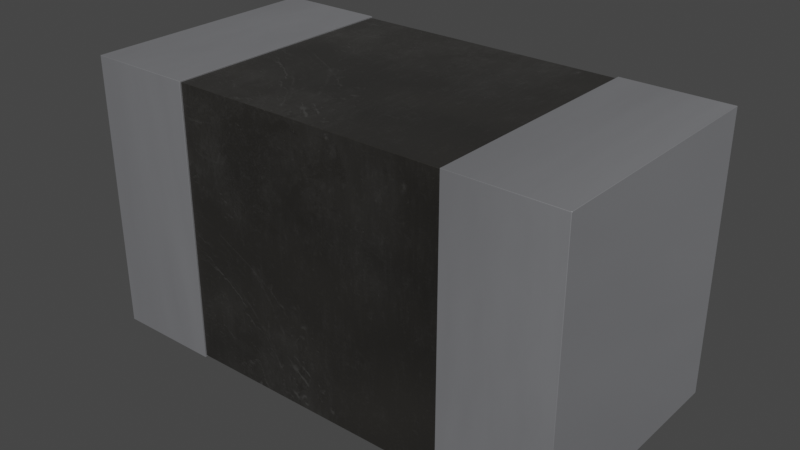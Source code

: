 # Source: INDC1608X100N.blend  (saved by Blender 4.1.23; exported with 4.5.12 LTS)
import bpy
from mathutils import Matrix  # noqa: F401  (used for matrix-valued properties, if any)

bpy.ops.wm.read_factory_settings(use_empty=True)
scene = bpy.context.scene
scene.name = 'Scene'

# ---- collections
col_collection = bpy.data.collections.new('Collection'); scene.collection.children.link(col_collection)

# ---- images (referenced by path relative to the original .blend; pixels are not part of the script)
import os
ASSET_DIR = os.environ.get("B2B_ASSET_DIR", "")  # directory of the original .blend (textures are referenced by path, not embedded)
HERE = os.path.dirname(os.path.abspath(__file__))  # packed textures are extracted next to this script under _unpacked/

def load_image(name, relpath, width, height, colorspace="sRGB"):
    """Load a texture the original file referenced (path relative to the .blend, or extracted next to this script)."""
    p = next((c for c in (os.path.join(HERE, relpath), os.path.join(ASSET_DIR, relpath)) if relpath and os.path.exists(c)), "")
    if p:
        img = bpy.data.images.load(p, check_existing=True)
        img.name = name
    else:  # same state as the original file: an image datablock whose file is absent (Cycles renders it pink)
        img = bpy.data.images.new(name, width, height)
        img.source = "FILE"
        img.filepath = "//" + (relpath or name)
    img.colorspace_settings.name = colorspace
    return img
img_dark_brown_metal_roughness2_png = load_image('dark-brown-metal-roughness2.png', '_unpacked/dark-brown-metal-roughness2.b15d59e3.png', 2048, 2048, 'sRGB')

# ---- materials (node trees are filled in below, after node groups)
mat_metal_pins = bpy.data.materials.new('metal_pins')
mat_metal_pins.use_transparent_shadow = False
mat_metal_pins.preview_render_type = 'CUBE'
mat_inductor_ceramic_2 = bpy.data.materials.new('inductor_ceramic_2')
mat_inductor_ceramic_2.use_transparent_shadow = False
mat_inductor_ceramic_2.preview_render_type = 'CUBE'

# ---- material node trees
mat_metal_pins.use_nodes = True; mat_metal_pins.node_tree.nodes.clear()
_N = mat_metal_pins.node_tree.nodes; _L = mat_metal_pins.node_tree.links
n0 = _N.new('ShaderNodeMapping'); n0.name = 'Mapping'; n0.location = (-1447, -91)
n0.inputs[3].default_value = (4.8, 1.2, 1.1)
n1 = _N.new('ShaderNodeBsdfPrincipled'); n1.name = 'Principled BSDF'; n1.location = (-560, 254)
n1.distribution = 'GGX'
n1.subsurface_method = 'BURLEY'
n1.inputs[1].default_value = 0.7818
n1.inputs[2].default_value = 0.2886
n1.inputs[3].default_value = 1.45
n1.inputs[13].default_value = 0.0
n1.inputs[27].default_value = (0.0, 0.0, 0.0, 1.0)
n1.inputs[28].default_value = 1.0
n2 = _N.new('ShaderNodeOutputMaterial'); n2.name = 'Material Output.002'; n2.location = (-205, 253)
n2.width = 213
n3 = _N.new('ShaderNodeTexNoise'); n3.name = 'Noise Texture.002'; n3.location = (-1228, -73)
n3.inputs[2].default_value = 0.1
n3.inputs[3].default_value = 7.0
n3.inputs[4].default_value = 0.6
n3.inputs[8].default_value = 0.4
n4 = _N.new('ShaderNodeTexCoord'); n4.name = 'Texture Coordinate'; n4.location = (-1636, -116)
n5 = _N.new('ShaderNodeMix'); n5.name = 'Mix.001'; n5.location = (-921, 45)
n5.data_type = 'RGBA'
n5.inputs[6].default_value = (0.9398, 0.9547, 1.0, 1.0)
n5.inputs[7].default_value = (0.13, 0.1259, 0.1359, 1.0)
n6 = _N.new('ShaderNodeBump'); n6.name = 'Bump.001'; n6.location = (-1001, -227)
n6.inputs[0].default_value = 0.05
n6.inputs[1].default_value = 0.01
n6.inputs[2].default_value = 1.0
_L.new(n1.outputs[0], n2.inputs[0])
_L.new(n3.outputs[0], n6.inputs[3])
_L.new(n0.outputs[0], n3.inputs[0])
_L.new(n3.outputs[0], n5.inputs[0])
_L.new(n4.outputs[3], n0.inputs[0])
_L.new(n5.outputs[2], n1.inputs[0])
_L.new(n6.outputs[0], n1.inputs[5])
n2.is_active_output = True
mat_inductor_ceramic_2.use_nodes = True; mat_inductor_ceramic_2.node_tree.nodes.clear()
_N = mat_inductor_ceramic_2.node_tree.nodes; _L = mat_inductor_ceramic_2.node_tree.links
n0 = _N.new('ShaderNodeOutputMaterial'); n0.name = 'Material Output'; n0.location = (635, 307)
n1 = _N.new('ShaderNodeMixShader'); n1.name = 'Mix Shader'; n1.location = (468, 286)
n1.inputs[0].default_value = 0.475
n2 = _N.new('ShaderNodeTexCoord'); n2.name = 'Texture Coordinate'; n2.location = (-799, 39)
n3 = _N.new('ShaderNodeRGB'); n3.name = 'RGB'; n3.location = (-490, 418)
n3.outputs[0].default_value = (0.08898, 0.08209, 0.07176, 1.0)
n4 = _N.new('ShaderNodeTexImage'); n4.name = 'Image Texture'; n4.location = (-359, 61)
n4.image = img_dark_brown_metal_roughness2_png
n5 = _N.new('ShaderNodeMix'); n5.name = 'Mix'; n5.location = (-172, 457)
n5.data_type = 'RGBA'
n5.blend_type = 'VALUE'
n5.inputs[0].default_value = 0.3
n6 = _N.new('ShaderNodeMix'); n6.name = 'Mix.001'; n6.location = (33, 457)
n6.data_type = 'RGBA'
n7 = _N.new('ShaderNodeBsdfPrincipled'); n7.name = 'Principled BSDF'; n7.location = (161, 293)
n7.distribution = 'GGX'
n7.subsurface_method = 'BURLEY'
n7.inputs[1].default_value = 0.9
n7.inputs[2].default_value = 0.493
n7.inputs[3].default_value = 1.45
n7.inputs[13].default_value = 1.0
n7.inputs[20].default_value = 0.35
n7.inputs[24].default_value = 0.1464
n7.inputs[27].default_value = (0.0, 0.0, 0.0, 1.0)
n7.inputs[28].default_value = 1.0
n8 = _N.new('ShaderNodeMapping'); n8.name = 'Mapping'; n8.location = (-579, 163)
n8.vector_type = 'TEXTURE'
n8.inputs[3].default_value = (2.0, 2.0, 2.0)
n9 = _N.new('ShaderNodeTexNoise'); n9.name = 'Noise Texture'; n9.location = (-344, 313)
n9.inputs[2].default_value = 2.5
n9.inputs[4].default_value = 0.3167
n10 = _N.new('ShaderNodeMix'); n10.name = 'Mix.002'; n10.location = (-109, 173)
n10.data_type = 'RGBA'
n10.inputs[0].default_value = 0.9
n10.inputs[7].default_value = (1.0, 1.0, 1.0, 1.0)
n11 = _N.new('ShaderNodeMix'); n11.name = 'Mix.003'; n11.location = (-9, 173)
n11.data_type = 'RGBA'
n11.inputs[0].default_value = 0.1864
n11.inputs[6].default_value = (1.0, 1.0, 1.0, 1.0)
_L.new(n1.outputs[0], n0.inputs[0])
_L.new(n7.outputs[0], n1.inputs[1])
_L.new(n8.outputs[0], n4.inputs[0])
_L.new(n2.outputs[2], n8.inputs[0])
_L.new(n3.outputs[0], n5.inputs[6])
_L.new(n9.outputs[1], n5.inputs[7])
_L.new(n5.outputs[2], n6.inputs[6])
_L.new(n4.outputs[0], n6.inputs[7])
_L.new(n6.outputs[2], n7.inputs[0])
_L.new(n6.outputs[2], n10.inputs[6])
_L.new(n10.outputs[2], n11.inputs[7])
_L.new(n11.outputs[2], n7.inputs[14])
n0.is_active_output = True

# ---- world
world_world = bpy.data.worlds.new('World'); scene.world = world_world
world_world.use_nodes = True; world_world.node_tree.nodes.clear()
_N = world_world.node_tree.nodes; _L = world_world.node_tree.links
n0 = _N.new('ShaderNodeOutputWorld'); n0.name = 'World Output'; n0.location = (300, 300)
n1 = _N.new('ShaderNodeBackground'); n1.name = 'Background'; n1.location = (10, 300)
n1.inputs[0].default_value = (0.05088, 0.05088, 0.05088, 1.0)
_L.new(n1.outputs[0], n0.inputs[0])
n0.is_active_output = True
world_world.color = (0.05088, 0.05088, 0.05088)
world_world.use_sun_shadow = False
world_world.sun_shadow_jitter_overblur = 0.0

# ---- meshes
me_shape_9_indexedfaceset_004 = bpy.data.meshes.new('SHAPE_9_IndexedFaceSet.004')
me_shape_9_indexedfaceset_004.from_pydata([(-0.45, -0.4, -9.256e-10), (-0.45, 0.4, -2.571e-10), (-0.45, 0.4, 0.9), (0.45, -0.4, -5.657e-09), (0.45, 0.4, -1.44e-09), (-0.45, -0.4, 0.9), (0.45, -0.4, 0.9), (0.8, 0.4, -9.565e-10), (0.8, 0.4, 0.9), (0.45, 0.4, 0.9), (0.8, -0.4, 0.9), (-0.8, -0.4, -9.256e-10), (-0.8, -0.4, 0.9), (-0.8, 0.4, 0.9), (-0.8, 0.4, -2.571e-10), (0.8, -0.4, -1.409e-09), (0.45, 0.395, 0.896), (-0.45, 0.395, 0.005), (0.45, 0.395, 0.005), (-0.45, -0.395, 0.896), (0.45, -0.395, 0.005), (0.45, -0.395, 0.896), (-0.45, -0.395, 0.005), (-0.45, 0.395, 0.896)], [], [(0, 11, 14, 1), (12, 5, 2, 13), (13, 2, 1, 14), (15, 10, 6, 3), (4, 7, 15, 3), (7, 4, 9, 8), (8, 9, 6, 10), (13, 14, 11, 12), (22, 20, 21, 19), (16, 18, 17, 23), (20, 22, 17, 18), (7, 8, 10, 15), (16, 23, 19, 21), (12, 11, 0, 5), (4, 3, 6, 9), (2, 5, 0, 1), (17, 22, 19, 23), (18, 16, 21, 20)])
me_shape_9_indexedfaceset_004.polygons.foreach_set('use_smooth', [True] * 18)
me_shape_9_indexedfaceset_004.polygons.foreach_set('material_index', [0, 0, 0, 0, 0, 0, 0, 0, 1, 1, 1, 0, 1, 0, 0, 0, 1, 1])
_k = set([(0, 1), (0, 5), (0, 11), (1, 2), (1, 14), (2, 5), (2, 13), (3, 4), (3, 6), (3, 15), (4, 7), (4, 9), (5, 12), (6, 9), (6, 10), (7, 8), (7, 15), (8, 9), (8, 10), (10, 15), (11, 12), (11, 14), (12, 13), (13, 14), (16, 18), (16, 21), (16, 23), (17, 18), (17, 22), (17, 23), (18, 20), (19, 21), (19, 22), (19, 23), (20, 21), (20, 22)])
me_shape_9_indexedfaceset_004.attributes.new('sharp_edge', 'BOOLEAN', 'EDGE').data.foreach_set('value', [ (min(e.vertices), max(e.vertices)) in _k for e in me_shape_9_indexedfaceset_004.edges])
_uv = me_shape_9_indexedfaceset_004.uv_layers.new(name='UVMap')
_uv.uv.foreach_set('vector', [0.2188, 0.25, 0.0, 0.25, 0.0, 0.75, 0.2188, 0.75, 0.0, 0.25, 0.2188, 0.25, 0.2188, 0.75, 0.0, 0.75, 0.0, 0.7811, 0.2188, 0.7811, 0.2188, 0.2186, 0.0, 0.2186, 1.0, 0.2186, 1.0, 0.7811, 0.7812, 0.7811, 0.7812, 0.2186, 0.7812, 0.75, 1.0, 0.75, 1.0, 0.25, 0.7812, 0.25, 1.0, 0.2186, 0.7812, 0.2186, 0.7812, 0.7811, 1.0, 0.7811, 1.0, 0.75, 0.7812, 0.75, 0.7812, 0.25, 1.0, 0.25, 0.75, 0.7811, 0.75, 0.2186, 0.25, 0.2186, 0.25, 0.7811, 0.2188, 0.2218, 0.7812, 0.2218, 0.7812, 0.7786, 0.2188, 0.7786, 0.7812, 0.7786, 0.7812, 0.2218, 0.2188, 0.2218, 0.2188, 0.7786, 0.7812, 0.2531, 0.2188, 0.2531, 0.2188, 0.7469, 0.7812, 0.7469, 0.75, 0.2186, 0.75, 0.7811, 0.25, 0.7811, 0.25, 0.2186, 0.7812, 0.7469, 0.2188, 0.7469, 0.2188, 0.2531, 0.7812, 0.2531, 0.0, 0.7811, 0.0, 0.2186, 0.2188, 0.2186, 0.2188, 0.7811, 0.75, 0.2186, 0.25, 0.2186, 0.25, 0.7811, 0.75, 0.7811, 0.75, 0.7811, 0.25, 0.7811, 0.25, 0.2186, 0.75, 0.2186, 0.7469, 0.2218, 0.2531, 0.2218, 0.2531, 0.7786, 0.7469, 0.7786, 0.7469, 0.2218, 0.7469, 0.7786, 0.2531, 0.7786, 0.2531, 0.2218])
me_shape_9_indexedfaceset_004.materials.append(mat_metal_pins)
me_shape_9_indexedfaceset_004.materials.append(mat_inductor_ceramic_2)
me_shape_9_indexedfaceset_004.update()
me_shape_9_indexedfaceset_004.normals_split_custom_set([tuple(v) for v in zip(*[iter([-4.956e-15, 8.356e-10, -1.0, -4.956e-15, 8.356e-10, -1.0, -4.956e-15, 8.356e-10, -1.0, -4.956e-15, 8.356e-10, -1.0, 0.0, 0.0, 1.0, 0.0, 0.0, 1.0, 0.0, 0.0, 1.0, 0.0, 0.0, 1.0, 0.0, 1.0, 0.0, 0.0, 1.0, 0.0, 0.0, 1.0, 0.0, 0.0, 1.0, 0.0, -2.129e-07, -1.0, 0.0, -2.129e-07, -1.0, 0.0, -2.129e-07, -1.0, 0.0, -2.129e-07, -1.0, 0.0, 6.759e-09, 2.918e-09, -1.0, 6.759e-09, 2.918e-09, -1.0, 6.759e-09, 2.918e-09, -1.0, 6.759e-09, 2.918e-09, -1.0, 0.0, 1.0, 0.0, 0.0, 1.0, 0.0, 0.0, 1.0, 0.0, 0.0, 1.0, 0.0, -1.384e-07, 0.0, 1.0, -1.384e-07, 0.0, 1.0, -1.384e-07, 0.0, 1.0, -1.384e-07, 0.0, 1.0, -1.0, 0.0, 0.0, -1.0, 0.0, 0.0, -1.0, 0.0, 0.0, -1.0, 0.0, 0.0, 0.0, -1.0, 0.0, 0.0, -1.0, 0.0, 0.0, -1.0, 0.0, 0.0, -1.0, 0.0, 0.0, 1.0, -3.716e-08, 0.0, 1.0, -3.716e-08, 0.0, 1.0, -3.716e-08, 0.0, 1.0, -3.716e-08, 0.0, -5.246e-08, -1.0, 0.0, -5.246e-08, -1.0, 0.0, -5.246e-08, -1.0, 0.0, -5.246e-08, -1.0, 1.0, 0.0, 0.0, 1.0, 0.0, 0.0, 1.0, 0.0, 0.0, 1.0, 0.0, 0.0, 0.0, 0.0, 1.0, 0.0, 0.0, 1.0, 0.0, 0.0, 1.0, 0.0, 0.0, 1.0, -1.703e-07, -1.0, 0.0, -1.703e-07, -1.0, 0.0, -1.703e-07, -1.0, 0.0, -1.703e-07, -1.0, 0.0, -1.0, 0.0, 0.0, -1.0, 0.0, 0.0, -1.0, 0.0, 0.0, -1.0, 0.0, 0.0, 1.0, 4.178e-10, 0.0, 1.0, 4.178e-10, 0.0, 1.0, 4.178e-10, 0.0, 1.0, 4.178e-10, 0.0, -1.0, 0.0, 0.0, -1.0, 0.0, 0.0, -1.0, 0.0, 0.0, -1.0, 0.0, 0.0, 1.0, 0.0, 0.0, 1.0, 0.0, 0.0, 1.0, 0.0, 0.0, 1.0, 0.0, 0.0])] * 3)])

# ---- objects
ob_shape_9_indexedfaceset = bpy.data.objects.new('SHAPE_9_IndexedFaceSet', me_shape_9_indexedfaceset_004)

# ---- transforms, parenting, visibility, modifiers, constraints
ob_shape_9_indexedfaceset.location = (0.0, 0.0, 0.0)
_m = ob_shape_9_indexedfaceset.modifiers.new('Bevel', 'BEVEL')
_m.width = 0.001
_m.width_pct = 0.001
_m.segments = 4

# ---- collection membership
col_collection.objects.link(ob_shape_9_indexedfaceset)

# ---- scene / render settings (as saved in the file)
scene.frame_start = 1; scene.frame_end = 250; scene.frame_set(1)
scene.render.engine = 'BLENDER_EEVEE_NEXT'
scene.cycles.sampling_pattern = 'TABULATED_SOBOL'
scene.cycles.use_light_tree = False
scene.eevee.ray_tracing_options.trace_max_roughness = 0.0
scene.view_settings.view_transform = 'Filmic'
bpy.context.view_layer.update()

# ---- added for rendering (the .blend has no active camera and no usable light): camera, sun
cam_auto = bpy.data.cameras.new('AutoCamera')
cam_auto.lens = 50.0
cam_auto.sensor_width = 36.0
cam_auto.clip_end = 1000.0
ob_auto_camera = bpy.data.objects.new('AutoCamera', cam_auto)
scene.collection.objects.link(ob_auto_camera)
ob_auto_camera.location = (1.85276, -2.22331, 1.93221)
ob_auto_camera.rotation_euler = (1.09748, -7.21219e-08, 0.694738)
scene.camera = ob_auto_camera
light_auto_sun = bpy.data.lights.new('AutoSun', 'SUN')
light_auto_sun.energy = 3.0
light_auto_sun.angle = 0.0523599
ob_auto_sun = bpy.data.objects.new('AutoSun', light_auto_sun)
scene.collection.objects.link(ob_auto_sun)
ob_auto_sun.rotation_euler = (0.872665, 0.174533, 0.523599)
bpy.context.view_layer.update()
